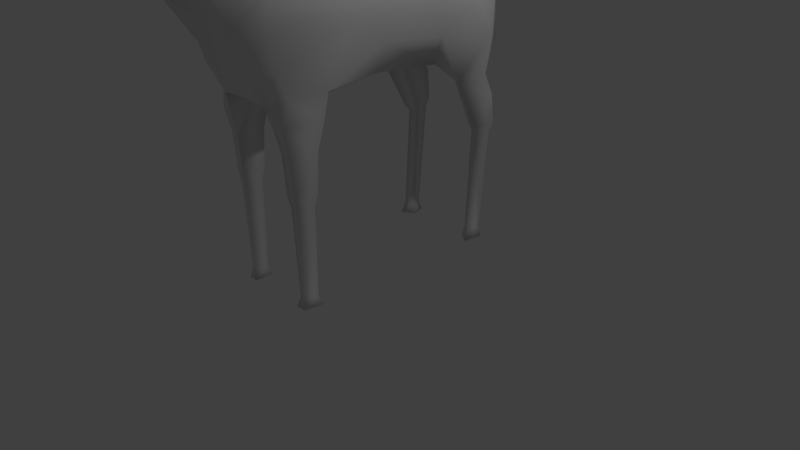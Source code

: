 # Source: deer_reduce.blend  (saved by Blender 2.78.0; exported with 4.5.12 LTS)
import bpy
from mathutils import Matrix  # noqa: F401  (used for matrix-valued properties, if any)

bpy.ops.wm.read_factory_settings(use_empty=True)
scene = bpy.context.scene
scene.name = 'Scene'

# ---- collections
col_collection_1 = bpy.data.collections.new('Collection 1'); scene.collection.children.link(col_collection_1)

# ---- materials (node trees are filled in below, after node groups)
mat_material_001 = bpy.data.materials.new('Material.001')
mat_material_001.alpha_threshold = 0.0
mat_material_001.use_transparent_shadow = False
mat_material_001.roughness = 0.5

# ---- material node trees

# ---- world
world_world = bpy.data.worlds.new('World'); scene.world = world_world
world_world.color = (0.05088, 0.05088, 0.05088)
world_world.use_sun_shadow = False
world_world.sun_shadow_jitter_overblur = 0.0
world_world.cycles.sampling_method = 'MANUAL'

# ---- cameras
cam_camera = bpy.data.cameras.new('Camera')
cam_camera.clip_end = 100.0
cam_camera.lens = 35.0
cam_camera.sensor_width = 32.0
cam_camera.sensor_height = 18.0
cam_camera.ortho_scale = 7.314
cam_camera.dof.focus_distance = 0.0
cam_camera.dof.aperture_fstop = 128.0

# ---- lights
light_hemi = bpy.data.lights.new('Hemi', 'SUN')
light_hemi.transmission_factor = 0.0
light_hemi.angle = 0.1993
light_hemi.energy = 0.33
light_hemi.shadow_buffer_clip_start = 0.5
light_hemi.shadow_soft_size = 0.1
light_hemi.shadow_cascade_max_distance = 1000.0
light_lamp = bpy.data.lights.new('Lamp', 'POINT')
light_lamp.transmission_factor = 0.0
light_lamp.cutoff_distance = 30.0
light_lamp.energy = 100.0
light_lamp.shadow_buffer_clip_start = 1.001
light_lamp.shadow_soft_size = 0.1
light_lamp.shadow_maximum_resolution = 0.006
light_lamp.use_absolute_resolution = True

# ---- meshes
me_cube_001 = bpy.data.meshes.new('Cube.001')
me_cube_001.from_pydata([(0.5815, -1.556, 2.536), (0.6178, -1.756, 3.67), (0.5681, 1.599, 2.643), (0.572, 1.659, 3.548), (0.6945, 1.419, 3.23), (0.6052, -0.2455, 2.906), (0.5343, -0.1995, 3.872), (0.6245, -1.781, 3.241), (0.6262, -0.2475, 3.253), (0.3093, 1.307, 4.03), (0.6868, -0.9746, 3.8), (0.5939, -1.69, 2.849), (0.348, -1.692, 2.451), (0.321, 1.723, 2.851), (0.592, -1.033, 2.538), (0.586, 0.9596, 3.847), (0.3196, -1.789, 4.351), (0.2265, -0.2154, 4.068), (0.4234, -0.2359, 2.527), (0.3419, -2.025, 3.247), (0.7105, -0.8026, 3.232), (0.7996, 1.0, 3.23), (0.3158, 1.87, 3.269), (0.8191, 1.248, 2.798), (0.36, -2.172, 3.729), (0.3407, -1.891, 2.817), (0.322, 1.169, 2.488), (0.312, 0.9321, 4.113), (0.3361, -1.386, 4.183), (0.3427, -1.019, 2.397), (0.3338, 1.814, 3.692), (0.7233, 0.5226, 3.234), (0.4593, 0.671, 2.457), (0.662, 0.577, 2.837), (0.2935, -1.382, 2.34), (0.5496, -1.605, 2.236), (0.6544, 0.8623, 2.24), (0.2723, -2.698, 5.773), (0.6004, -1.111, 2.236), (0.3782, -1.624, 2.236), (0.3779, -1.116, 2.236), (0.7058, 1.294, 2.276), (0.5317, 1.416, 2.287), (0.4426, 1.015, 2.253), (0.1788, 1.935, 3.692), (0.3075, -2.236, 4.792), (0.3361, -2.593, 4.353), (0.1803, -4.295, 5.576), (0.358, -2.902, 5.534), (0.07972, 2.041, 2.735), (0.7054, 1.438, 1.98), (0.5319, 1.562, 1.995), (0.6143, 1.217, 1.563), (0.6904, 1.499, 1.598), (0.5368, 1.591, 1.625), (0.4564, 1.305, 1.571), (0.5458, 1.544, 1.484), (0.6054, 1.292, 1.484), (0.6648, 1.453, 1.484), (0.485, 1.335, 1.484), (0.5274, 1.407, 0.1296), (0.6244, 1.384, 0.1316), (0.4814, 1.276, 0.1412), (0.5988, 1.214, 0.1467), (0.5081, 1.449, 0.006256), (0.6085, 1.146, 0.005325), (0.6443, 1.417, 0.006145), (0.4435, 1.266, 0.005626), (0.5374, -1.531, 1.915), (0.5776, -1.19, 1.915), (0.4021, -1.544, 1.915), (0.4018, -1.194, 1.915), (0.5363, -1.492, 1.4), (0.5273, -1.467, 1.28), (0.5755, -1.227, 1.4), (0.4042, -1.502, 1.4), (0.4039, -1.23, 1.4), (0.5585, -1.256, 1.28), (0.422, -1.475, 1.28), (0.4218, -1.258, 1.28), (0.5193, -1.42, 0.1465), (0.5436, -1.255, 0.1182), (0.4375, -1.426, 0.1476), (0.4373, -1.257, 0.1185), (0.5328, -1.457, 0.01168), (0.5689, -1.213, 0.01168), (0.4111, -1.466, 0.01168), (0.4108, -1.216, 0.01168), (0.3059, -2.57, 5.439), (0.2981, -2.853, 4.944), (0.2425, -3.061, 6.126), (0.4112, -2.984, 6.064), (0.335, -3.52, 5.603), (0.2469, -3.564, 5.285), (0.2363, -3.437, 6.064), (0.3415, -3.461, 5.937), (0.1101, -4.274, 5.228), (0.2303, -2.804, 6.065), (0.3701, -2.781, 5.9), (0.3831, -2.669, 6.288), (0.724, -2.386, 6.074), (0.527, -2.535, 6.419), (0.8033, -2.52, 6.141), (0.6925, -2.452, 6.4), (0.8755, -2.356, 6.361), (0.2477, -2.866, 6.133), (0.5314, -2.601, 6.483), (0.5604, -2.795, 6.526), (0.6249, -2.714, 6.386), (0.7765, -2.433, 6.799), (0.8117, -2.649, 6.786), (0.9803, -2.48, 6.74), (1.153, -2.463, 7.154), (1.022, -2.633, 7.017), (1.304, -2.609, 7.168), (1.18, -2.927, 7.404), (1.162, -2.992, 7.27), (1.316, -3.045, 7.413), (1.062, -3.262, 7.578), (0.9699, -3.357, 7.431), (1.145, -3.391, 7.491), (0.6199, -3.821, 7.876), (0.4458, -2.76, 6.414), (0.4789, -2.631, 7.039), (1.15, -2.572, 7.212), (1.276, -2.512, 8.257), (1.144, -3.101, 7.522), (1.314, -3.052, 7.765), (1.199, -2.984, 7.757), (1.164, -3.11, 7.754), (1.138, -3.031, 8.435), (0.6225, -2.715, 6.388), (0.6241, -2.716, 6.385), (-0.5815, -1.556, 2.536), (-0.6178, -1.756, 3.67), (-0.5681, 1.599, 2.643), (-0.572, 1.659, 3.548), (-0.6945, 1.419, 3.23), (-0.6052, -0.2455, 2.906), (-0.5343, -0.1995, 3.872), (-0.6245, -1.781, 3.241), (-0.6262, -0.2475, 3.253), (-0.3093, 1.307, 4.03), (-0.6868, -0.9746, 3.8), (-0.5939, -1.69, 2.849), (-0.348, -1.692, 2.451), (-0.321, 1.723, 2.851), (-0.592, -1.033, 2.538), (-0.586, 0.9596, 3.847), (-0.3196, -1.789, 4.351), (-0.2265, -0.2154, 4.068), (-0.4234, -0.2359, 2.527), (-0.3419, -2.025, 3.247), (-0.7105, -0.8026, 3.232), (-0.7996, 1.0, 3.23), (-0.3158, 1.87, 3.269), (-0.8191, 1.248, 2.798), (-0.36, -2.172, 3.729), (-0.3407, -1.891, 2.817), (-0.322, 1.169, 2.488), (-0.312, 0.9321, 4.113), (-0.3361, -1.386, 4.183), (-0.3427, -1.019, 2.397), (-0.3338, 1.814, 3.692), (-0.7233, 0.5226, 3.234), (-0.4593, 0.671, 2.457), (-0.662, 0.577, 2.837), (-0.2935, -1.382, 2.34), (-0.5496, -1.605, 2.236), (-0.6544, 0.8623, 2.24), (-0.2723, -2.698, 5.773), (-0.6004, -1.111, 2.236), (-0.3782, -1.624, 2.236), (-0.3779, -1.116, 2.236), (-0.7058, 1.294, 2.276), (-0.5317, 1.416, 2.287), (-0.4426, 1.015, 2.253), (0.0, 1.873, 3.956), (-0.1788, 1.935, 3.692), (-0.3075, -2.236, 4.792), (-0.3361, -2.593, 4.353), (0.0, -3.205, 5.159), (-0.1803, -4.295, 5.576), (-0.358, -2.902, 5.534), (-0.07972, 2.041, 2.735), (-0.7054, 1.438, 1.98), (-0.5319, 1.562, 1.995), (-0.6143, 1.217, 1.563), (-0.6904, 1.499, 1.598), (-0.5368, 1.591, 1.625), (-0.4564, 1.305, 1.571), (-0.5458, 1.544, 1.484), (-0.6054, 1.292, 1.484), (-0.6648, 1.453, 1.484), (-0.485, 1.335, 1.484), (-0.5274, 1.407, 0.1296), (-0.6244, 1.384, 0.1316), (-0.4814, 1.276, 0.1412), (-0.5988, 1.214, 0.1467), (-0.5081, 1.449, 0.006256), (-0.6085, 1.146, 0.005325), (-0.6443, 1.417, 0.006145), (-0.4435, 1.266, 0.005626), (-0.5374, -1.531, 1.915), (-0.5776, -1.19, 1.915), (-0.4021, -1.544, 1.915), (-0.4018, -1.194, 1.915), (-0.5363, -1.492, 1.4), (-0.5273, -1.467, 1.28), (-0.5755, -1.227, 1.4), (-0.4042, -1.502, 1.4), (-0.4039, -1.23, 1.4), (-0.5585, -1.256, 1.28), (-0.422, -1.475, 1.28), (-0.4218, -1.258, 1.28), (-0.5193, -1.42, 0.1465), (-0.5436, -1.255, 0.1182), (-0.4375, -1.426, 0.1476), (-0.4373, -1.257, 0.1185), (-0.5328, -1.457, 0.01168), (-0.5689, -1.213, 0.01168), (-0.4111, -1.466, 0.01168), (-0.4108, -1.216, 0.01168), (-0.3059, -2.57, 5.439), (-0.2981, -2.853, 4.944), (-0.2425, -3.061, 6.126), (-0.4112, -2.984, 6.064), (-0.335, -3.52, 5.603), (-0.2469, -3.564, 5.285), (-0.2363, -3.437, 6.064), (-0.3415, -3.461, 5.937), (-0.1101, -4.274, 5.228), (0.0, -4.36, 5.557), (0.0, 2.155, 2.631), (0.0, 1.809, 2.906), (0.0, 1.632, 4.098), (0.0, -1.696, 2.478), (0.0, -0.2146, 4.206), (0.0, -0.2314, 2.414), (0.0, -2.143, 3.121), (0.0, -1.344, 4.275), (0.0, 0.9848, 4.236), (0.0, -0.9301, 2.404), (0.0, 1.137, 2.447), (0.0, -1.968, 2.756), (0.0, 1.904, 3.694), (0.0, -2.501, 3.632), (0.0, -2.11, 4.962), (0.0, -2.819, 4.163), (0.0, 2.072, 3.7), (0.0, 2.001, 2.698), (0.0, -3.005, 4.726), (0.0, -2.525, 5.666), (0.0, -3.017, 6.201), (0.0, -3.428, 6.105), (0.0, -4.277, 5.22), (-0.2303, -2.804, 6.065), (0.0, -2.788, 6.114), (-0.3701, -2.781, 5.9), (-0.3831, -2.669, 6.288), (-0.724, -2.386, 6.074), (-0.527, -2.535, 6.419), (-0.8033, -2.52, 6.141), (-0.6925, -2.452, 6.4), (-0.8755, -2.356, 6.361), (-0.2477, -2.866, 6.133), (-0.5314, -2.601, 6.483), (-0.5604, -2.795, 6.526), (-0.6249, -2.714, 6.386), (-0.7765, -2.433, 6.799), (-0.8117, -2.649, 6.786), (-0.9803, -2.48, 6.74), (-1.153, -2.463, 7.154), (-1.022, -2.633, 7.017), (-1.304, -2.609, 7.168), (-1.18, -2.927, 7.404), (-1.162, -2.992, 7.27), (-1.316, -3.045, 7.413), (-1.062, -3.262, 7.578), (-0.9699, -3.357, 7.431), (-1.145, -3.391, 7.491), (-0.6199, -3.821, 7.876), (-0.4458, -2.76, 6.414), (-0.4789, -2.631, 7.039), (-1.15, -2.572, 7.212), (-1.276, -2.512, 8.257), (-1.144, -3.101, 7.522), (-1.314, -3.052, 7.765), (-1.199, -2.984, 7.757), (-1.164, -3.11, 7.754), (-1.138, -3.031, 8.435), (0.0, 1.919, 3.278), (-0.6225, -2.715, 6.388), (-0.6241, -2.716, 6.385)], [], [(240, 16, 28), (158, 244, 239), (103, 100, 101), (1, 19, 7), (17, 10, 6), (145, 144, 133), (222, 216, 218), (27, 17, 15), (153, 143, 139), (62, 65, 63), (5, 14, 18), (153, 139, 141), (109, 110, 113), (195, 194, 197), (11, 14, 20), (21, 33, 23), (26, 42, 43), (29, 238, 18), (158, 152, 140), (7, 25, 11), (22, 13, 234), (34, 236, 242), (19, 239, 25), (243, 18, 238), (172, 168, 205), (181, 255, 228), (26, 32, 18), (18, 14, 29), (17, 6, 15), (126, 128, 115), (189, 185, 186), (180, 246, 248), (188, 187, 185), (19, 246, 239), (103, 104, 100), (12, 34, 39), (201, 195, 199), (206, 204, 173), (102, 101, 98), (2, 41, 42), (32, 36, 33), (171, 173, 204), (30, 245, 44), (33, 5, 32), (103, 102, 104), (2, 4, 23), (88, 48, 89), (89, 48, 181), (206, 209, 204), (27, 237, 17), (98, 97, 91), (49, 250, 233), (36, 50, 41), (129, 130, 128), (55, 57, 52), (53, 56, 54), (179, 180, 224), (214, 209, 211), (208, 217, 213), (145, 158, 144), (124, 125, 112), (219, 217, 215), (9, 3, 30), (84, 86, 87), (63, 61, 57), (74, 79, 76), (195, 191, 194), (166, 164, 154), (6, 10, 20), (292, 225, 267), (93, 255, 181), (56, 61, 60), (140, 143, 153), (167, 173, 162), (250, 49, 245), (251, 180, 248), (253, 90, 105), (62, 57, 59), (186, 176, 190), (114, 125, 124), (20, 5, 8), (210, 203, 207), (210, 206, 205), (228, 182, 227), (37, 101, 100), (257, 37, 252), (47, 92, 95), (90, 94, 95), (97, 98, 99), (108, 110, 107), (0, 14, 11), (102, 100, 104), (90, 122, 105), (293, 266, 226), (100, 102, 98), (111, 113, 110), (268, 267, 270), (108, 109, 111), (55, 54, 56), (50, 36, 52), (273, 284, 275), (186, 175, 176), (119, 120, 121), (120, 118, 121), (118, 119, 121), (107, 106, 123), (106, 122, 123), (122, 107, 123), (5, 20, 14), (77, 81, 83), (72, 78, 73), (82, 73, 78), (117, 126, 120), (247, 16, 240), (120, 119, 116), (158, 140, 144), (26, 43, 32), (39, 70, 35), (48, 37, 98), (22, 245, 30), (234, 155, 291), (245, 49, 44), (91, 97, 105), (202, 199, 195), (48, 92, 93), (32, 43, 36), (23, 4, 21), (128, 130, 127), (1, 16, 24), (166, 138, 164), (9, 27, 15), (28, 16, 1), (268, 292, 267), (60, 61, 66), (26, 2, 42), (153, 144, 140), (3, 15, 4), (22, 3, 4), (242, 29, 34), (34, 12, 236), (126, 127, 129), (13, 2, 26), (17, 28, 10), (139, 150, 148), (63, 65, 66), (157, 152, 246), (0, 12, 35), (68, 72, 69), (210, 211, 206), (88, 37, 48), (9, 15, 3), (55, 59, 57), (53, 58, 56), (52, 57, 58), (210, 205, 203), (77, 83, 79), (203, 168, 204), (236, 12, 244), (105, 97, 257), (257, 253, 105), (181, 48, 93), (108, 107, 131), (96, 47, 232), (2, 23, 41), (90, 253, 254), (95, 91, 90), (221, 218, 217), (170, 259, 256), (106, 105, 122), (90, 107, 122), (111, 114, 113), (108, 111, 110), (108, 106, 109), (114, 111, 112), (109, 112, 111), (269, 273, 270), (113, 114, 117), (113, 116, 115), (153, 147, 144), (116, 119, 118), (109, 106, 107), (117, 114, 115), (115, 114, 124), (219, 216, 220), (172, 145, 168), (115, 128, 127), (21, 15, 31), (95, 94, 47), (22, 291, 245), (249, 44, 233), (137, 155, 135), (117, 115, 127), (258, 183, 226), (92, 48, 95), (177, 235, 30), (179, 149, 180), (62, 67, 65), (22, 30, 3), (157, 134, 152), (15, 6, 31), (8, 31, 6), (198, 196, 201), (178, 177, 249), (72, 75, 78), (207, 209, 212), (11, 20, 7), (243, 26, 18), (60, 64, 67), (126, 129, 128), (224, 223, 179), (46, 89, 251), (47, 96, 93), (262, 263, 264), (137, 136, 155), (99, 98, 101), (133, 171, 168), (51, 54, 55), (27, 241, 237), (88, 45, 247), (41, 23, 36), (33, 36, 23), (169, 185, 187), (77, 74, 72), (40, 70, 34), (114, 112, 125), (230, 226, 183), (242, 162, 238), (177, 30, 44), (75, 76, 79), (146, 234, 243), (58, 57, 61), (28, 17, 240), (11, 25, 12), (106, 132, 91), (52, 58, 53), (222, 221, 219), (31, 5, 33), (177, 163, 235), (81, 87, 83), (37, 100, 98), (62, 63, 57), (262, 261, 263), (80, 81, 77), (170, 261, 259), (257, 97, 37), (40, 29, 14), (206, 211, 209), (38, 14, 0), (277, 273, 276), (91, 105, 106), (96, 255, 93), (214, 211, 210), (22, 2, 13), (113, 115, 124), (32, 5, 18), (118, 120, 126), (247, 45, 16), (131, 107, 90), (39, 34, 70), (181, 251, 89), (167, 205, 173), (69, 38, 35), (277, 276, 280), (219, 221, 217), (31, 8, 5), (236, 244, 145), (201, 196, 195), (129, 127, 130), (90, 254, 94), (58, 61, 56), (126, 117, 127), (14, 38, 40), (223, 252, 247), (212, 215, 208), (116, 118, 126), (99, 101, 37), (28, 1, 10), (15, 21, 4), (270, 267, 269), (189, 188, 185), (17, 237, 240), (116, 113, 117), (131, 132, 108), (233, 44, 49), (240, 161, 149), (52, 53, 50), (74, 71, 69), (134, 140, 152), (180, 157, 246), (183, 227, 230), (158, 145, 244), (160, 148, 150), (50, 54, 51), (197, 198, 200), (138, 151, 147), (252, 37, 88), (22, 4, 2), (19, 24, 246), (228, 231, 182), (154, 156, 166), (159, 176, 175), (162, 151, 238), (202, 195, 197), (22, 234, 291), (167, 242, 236), (152, 158, 239), (243, 238, 151), (59, 60, 62), (242, 238, 29), (159, 151, 165), (151, 162, 147), (60, 67, 62), (286, 275, 288), (83, 86, 82), (82, 80, 73), (292, 226, 225), (152, 239, 246), (217, 214, 213), (145, 172, 167), (40, 34, 29), (42, 50, 51), (262, 258, 261), (135, 175, 174), (165, 166, 169), (63, 66, 61), (163, 178, 245), (166, 165, 138), (51, 43, 42), (135, 156, 137), (223, 224, 183), (224, 181, 183), (276, 275, 286), (160, 150, 237), (258, 226, 256), (184, 233, 250), (169, 174, 185), (289, 288, 290), (190, 187, 192), (188, 189, 191), (55, 56, 59), (222, 219, 220), (213, 207, 208), (131, 90, 91), (284, 272, 285), (82, 84, 80), (276, 286, 278), (79, 82, 78), (198, 192, 196), (214, 210, 213), (74, 69, 72), (241, 9, 235), (142, 235, 163), (103, 101, 102), (247, 179, 223), (191, 195, 196), (60, 66, 64), (260, 263, 261), (250, 245, 184), (11, 12, 0), (253, 265, 225), (197, 194, 192), (140, 134, 143), (274, 284, 285), (153, 141, 138), (185, 175, 186), (203, 205, 168), (47, 254, 232), (170, 260, 261), (257, 252, 170), (182, 230, 227), (225, 230, 229), (256, 259, 258), (69, 40, 38), (133, 144, 147), (262, 264, 260), (225, 265, 282), (222, 220, 216), (260, 258, 262), (271, 270, 273), (198, 201, 200), (268, 271, 269), (201, 202, 200), (113, 124, 112), (171, 147, 173), (279, 281, 280), (280, 281, 278), (278, 281, 279), (267, 283, 266), (266, 283, 282), (282, 283, 267), (138, 147, 153), (178, 163, 177), (84, 87, 85), (209, 207, 204), (277, 280, 286), (247, 240, 149), (280, 276, 279), (68, 75, 72), (159, 165, 176), (68, 35, 70), (183, 258, 170), (155, 163, 245), (31, 33, 21), (245, 178, 184), (226, 265, 256), (246, 46, 248), (183, 228, 227), (165, 169, 176), (156, 154, 137), (288, 287, 290), (134, 157, 149), (74, 77, 79), (142, 148, 160), (161, 134, 149), (293, 268, 266), (260, 264, 263), (159, 175, 135), (6, 20, 8), (136, 137, 148), (19, 1, 24), (242, 167, 162), (167, 236, 145), (286, 289, 287), (146, 159, 135), (150, 143, 161), (188, 193, 187), (42, 41, 50), (163, 136, 142), (133, 168, 145), (73, 80, 77), (142, 241, 235), (223, 183, 170), (142, 136, 148), (190, 192, 194), (188, 191, 193), (187, 193, 192), (173, 205, 206), (67, 66, 65), (79, 83, 82), (208, 215, 217), (265, 257, 256), (257, 265, 253), (181, 228, 183), (177, 44, 249), (231, 232, 182), (135, 174, 156), (225, 254, 253), (230, 225, 226), (91, 95, 48), (39, 35, 12), (266, 282, 265), (225, 282, 267), (271, 273, 274), (268, 270, 271), (268, 269, 266), (274, 272, 271), (269, 271, 272), (187, 176, 169), (273, 277, 274), (273, 275, 276), (234, 146, 155), (276, 278, 279), (269, 267, 266), (277, 275, 274), (275, 284, 274), (99, 37, 97), (13, 243, 234), (275, 287, 288), (154, 164, 148), (230, 182, 229), (155, 245, 291), (249, 233, 178), (47, 93, 92), (277, 287, 275), (50, 53, 54), (98, 91, 48), (10, 1, 7), (157, 180, 149), (197, 200, 202), (155, 136, 163), (139, 143, 150), (148, 164, 139), (141, 139, 164), (69, 71, 40), (10, 7, 20), (273, 272, 284), (68, 70, 75), (9, 30, 235), (243, 151, 159), (83, 87, 86), (286, 288, 289), (214, 212, 209), (81, 85, 87), (243, 159, 146), (81, 84, 85), (219, 215, 216), (259, 261, 258), (204, 207, 203), (186, 190, 189), (160, 237, 241), (247, 252, 88), (81, 80, 84), (75, 79, 78), (174, 169, 156), (166, 156, 169), (116, 126, 115), (241, 27, 9), (217, 218, 214), (274, 285, 272), (254, 229, 182), (255, 96, 232), (74, 76, 71), (59, 56, 60), (142, 160, 241), (45, 88, 89), (13, 26, 243), (193, 196, 192), (191, 189, 190), (161, 240, 150), (185, 174, 175), (70, 40, 71), (226, 292, 293), (213, 210, 207), (246, 24, 46), (67, 64, 66), (218, 212, 214), (43, 55, 52), (170, 258, 260), (197, 192, 198), (106, 108, 132), (77, 72, 73), (221, 222, 218), (257, 170, 256), (173, 147, 162), (244, 25, 239), (171, 133, 147), (251, 248, 46), (226, 266, 265), (231, 228, 255), (0, 35, 38), (155, 146, 135), (201, 199, 202), (165, 151, 138), (278, 286, 280), (247, 149, 179), (82, 86, 84), (172, 205, 167), (116, 117, 120), (251, 181, 224), (35, 68, 69), (16, 45, 46), (224, 180, 251), (164, 138, 141), (51, 55, 43), (43, 52, 36), (254, 182, 232), (289, 290, 287), (225, 229, 254), (193, 191, 196), (286, 287, 277), (47, 94, 254), (191, 190, 194), (171, 204, 168), (71, 76, 75), (187, 190, 176), (161, 143, 134), (148, 137, 154), (269, 272, 273), (255, 232, 231), (150, 240, 237), (244, 12, 25), (292, 268, 293), (233, 184, 178), (109, 107, 110), (208, 207, 212), (89, 46, 45), (218, 216, 212), (91, 132, 131), (113, 112, 109), (212, 216, 215), (75, 70, 71), (24, 16, 46), (223, 170, 252), (7, 19, 25)])
me_cube_001.polygons.foreach_set('use_smooth', [True] * 584)
_uv = me_cube_001.uv_layers.new(name='UVMap')
_uv.uv.foreach_set('vector', [0.385, 0.6008, 0.3043, 0.6042, 0.3579, 0.5505, 0.1766, 0.3943, 0.1215, 0.4136, 0.1383, 0.4648, 0.2514, 0.946, 0.2557, 0.9607, 0.2457, 0.947, 0.2775, 0.4824, 0.1954, 0.4565, 0.2483, 0.4275, 0.5236, 0.4956, 0.3891, 0.4518, 0.509, 0.4363, 0.1521, 0.3221, 0.2283, 0.3711, 0.2156, 0.3145, 0.3552, 0.9102, 0.3628, 0.9125, 0.3576, 0.9137, 0.6788, 0.4525, 0.5236, 0.4956, 0.6724, 0.3967, 0.388, 0.3591, 0.3928, 0.4512, 0.5124, 0.4339, 0.2833, 0.9127, 0.289, 0.9049, 0.2898, 0.9117, 0.4619, 0.2775, 0.3001, 0.2613, 0.4441, 0.209, 0.388, 0.3591, 0.5124, 0.4339, 0.4784, 0.3356, 0.03637, 0.931, 0.03881, 0.9301, 0.03978, 0.947, 0.32, 0.9106, 0.3118, 0.9688, 0.3139, 0.912, 0.2257, 0.3689, 0.3001, 0.2613, 0.3857, 0.3595, 0.678, 0.3068, 0.5602, 0.2407, 0.6877, 0.2422, 0.8255, 0.1724, 0.7611, 0.1506, 0.8297, 0.1408, 0.3077, 0.2071, 0.4132, 0.1224, 0.4441, 0.209, 0.1766, 0.3943, 0.1993, 0.459, 0.2517, 0.4292, 0.2483, 0.4275, 0.1737, 0.3914, 0.2257, 0.3689, 0.8092, 0.3444, 0.8107, 0.2797, 0.8608, 0.2978, 0.09347, 0.2839, 0.09578, 0.3639, 0.003634, 0.3001, 0.1954, 0.4565, 0.1342, 0.4613, 0.1737, 0.3914, 0.5709, 0.01576, 0.4441, 0.209, 0.4132, 0.1224, 0.1477, 0.2761, 0.1827, 0.2666, 0.1432, 0.2152, 0.7433, 0.5501, 0.5995, 0.6445, 0.7053, 0.6196, 0.6109, 0.06471, 0.5599, 0.1406, 0.4441, 0.209, 0.4441, 0.209, 0.3001, 0.2613, 0.3077, 0.2071, 0.5236, 0.4956, 0.509, 0.4363, 0.6724, 0.3967, 0.03869, 0.9679, 0.03113, 0.9723, 0.0376, 0.9657, 0.7496, 0.05227, 0.7252, 0.09399, 0.753, 0.09251, 0.1985, 0.6443, 0.1476, 0.5481, 0.1411, 0.6299, 0.729, 0.05034, 0.6972, 0.04521, 0.7252, 0.09399, 0.1954, 0.4565, 0.1422, 0.5448, 0.1342, 0.4613, 0.2514, 0.946, 0.2609, 0.9435, 0.2557, 0.9607, 0.1503, 0.3188, 0.09347, 0.2839, 0.1467, 0.2727, 0.3244, 0.9047, 0.32, 0.9106, 0.3188, 0.9052, 0.2496, 0.1675, 0.2239, 0.1867, 0.2831, 0.1994, 0.2507, 0.9363, 0.2457, 0.947, 0.2262, 0.9344, 0.7669, 0.2291, 0.7131, 0.1466, 0.7611, 0.1506, 0.5599, 0.1406, 0.6374, 0.1352, 0.5602, 0.2407, 0.2585, 0.2279, 0.2831, 0.1994, 0.2239, 0.1867, 0.3659, 0.6884, 0.4425, 0.6839, 0.4013, 0.7054, 0.5602, 0.2407, 0.4619, 0.2775, 0.5599, 0.1406, 0.2514, 0.946, 0.2507, 0.9363, 0.2609, 0.9435, 0.7669, 0.2291, 0.7368, 0.3171, 0.6877, 0.2422, 0.2282, 0.7878, 0.189, 0.809, 0.179, 0.7299, 0.179, 0.7299, 0.189, 0.809, 0.1247, 0.767, 0.2496, 0.1675, 0.1871, 0.118, 0.2239, 0.1867, 0.6788, 0.4525, 0.5362, 0.5361, 0.5236, 0.4956, 0.8616, 0.6819, 0.8668, 0.7232, 0.8302, 0.7136, 0.5517, 0.7382, 0.5641, 0.7297, 0.5683, 0.7563, 0.6374, 0.1352, 0.7273, 0.09958, 0.7131, 0.1466, 0.03204, 0.9733, 0.02349, 0.9801, 0.03113, 0.9723, 0.6862, 0.0305, 0.708, 0.04034, 0.7001, 0.05034, 0.7318, 0.05597, 0.7508, 0.03979, 0.7524, 0.05823, 0.2633, 0.6914, 0.1985, 0.6443, 0.1872, 0.7324, 0.1968, 0.08824, 0.1871, 0.118, 0.2106, 0.1017, 0.372, 0.963, 0.3749, 0.9132, 0.3768, 0.9629, 0.1521, 0.3221, 0.1766, 0.3943, 0.2283, 0.3711, 0.03403, 0.9486, 0.009759, 0.9327, 0.03483, 0.9453, 0.3707, 0.9074, 0.3749, 0.9132, 0.3706, 0.913, 0.7263, 0.4373, 0.7603, 0.3642, 0.7904, 0.3937, 0.4169, 0.9019, 0.4218, 0.9035, 0.4183, 0.9119, 0.2898, 0.9117, 0.2979, 0.9115, 0.284, 0.9694, 0.1886, 0.1151, 0.1987, 0.0855, 0.2123, 0.09913, 0.32, 0.9106, 0.3202, 0.9696, 0.3118, 0.9688, 0.5605, 0.2377, 0.5852, 0.3074, 0.6792, 0.3018, 0.509, 0.4363, 0.3891, 0.4518, 0.3857, 0.3595, 0.07738, 0.9121, 0.07024, 0.892, 0.08499, 0.913, 0.7048, 0.6214, 0.5995, 0.6485, 0.7413, 0.5512, 0.2972, 0.9714, 0.2979, 0.9115, 0.3031, 0.9127, 0.2517, 0.4292, 0.3928, 0.4512, 0.388, 0.3591, 0.09473, 0.2881, 0.06236, 0.2491, 0.03899, 0.2621, 0.5641, 0.7297, 0.5517, 0.7382, 0.4425, 0.6839, 0.1411, 0.7082, 0.1985, 0.6443, 0.1411, 0.6299, 0.8368, 0.7796, 0.825, 0.7328, 0.8399, 0.7297, 0.2833, 0.9127, 0.284, 0.9694, 0.2778, 0.9688, 0.753, 0.09251, 0.8281, 0.1335, 0.7869, 0.03856, 0.02002, 0.9413, 0.009759, 0.9327, 0.03403, 0.9486, 0.3857, 0.3595, 0.4619, 0.2775, 0.4766, 0.3374, 0.1324, 0.1353, 0.1704, 0.2103, 0.1532, 0.1311, 0.1324, 0.1353, 0.08513, 0.2062, 0.1432, 0.2152, 0.7053, 0.6196, 0.6319, 0.6945, 0.7307, 0.6643, 0.2224, 0.9636, 0.2457, 0.947, 0.2557, 0.9607, 0.882, 0.765, 0.9164, 0.6893, 0.9697, 0.7193, 0.6329, 0.6979, 0.7311, 0.6656, 0.7549, 0.7118, 0.825, 0.7328, 0.7606, 0.7371, 0.7549, 0.7118, 0.2263, 0.9468, 0.2262, 0.9344, 0.2382, 0.9468, 0.04598, 0.9122, 0.03881, 0.9301, 0.03814, 0.913, 0.214, 0.3122, 0.3001, 0.2613, 0.2257, 0.3689, 0.2507, 0.9363, 0.2531, 0.9286, 0.2609, 0.9435, 0.05289, 0.892, 0.03824, 0.906, 0.04959, 0.892, 0.0771, 0.9121, 0.07247, 0.9173, 0.06748, 0.897, 0.2531, 0.9286, 0.2507, 0.9363, 0.2262, 0.9344, 0.04327, 0.9326, 0.03978, 0.947, 0.03881, 0.9301, 0.07715, 0.9122, 0.08499, 0.913, 0.08432, 0.9301, 0.04598, 0.9122, 0.04865, 0.9308, 0.04327, 0.9326, 0.7899, 0.0451, 0.7524, 0.05823, 0.7508, 0.03979, 0.7273, 0.09958, 0.6374, 0.1352, 0.7001, 0.05034, 0.08335, 0.947, 0.0891, 0.9486, 0.08553, 0.9657, 0.753, 0.09251, 0.7598, 0.1444, 0.8281, 0.1335, 0.04525, 0.9745, 0.04778, 0.973, 0.0501, 0.9852, 0.04068, 0.977, 0.0424, 0.9761, 0.0501, 0.9852, 0.04358, 0.9756, 0.04525, 0.9745, 0.0501, 0.9852, 0.03814, 0.913, 0.03463, 0.9183, 0.0251, 0.9204, 0.03133, 0.9095, 0.03824, 0.906, 0.0251, 0.9204, 0.03824, 0.906, 0.03814, 0.913, 0.0251, 0.9204, 0.4619, 0.2775, 0.3857, 0.3595, 0.3001, 0.2613, 0.4102, 0.9648, 0.4108, 0.9142, 0.416, 0.9154, 0.1544, 0.1277, 0.1331, 0.1138, 0.1508, 0.1108, 0.3986, 0.915, 0.4017, 0.9648, 0.3969, 0.9647, 0.03708, 0.9733, 0.03869, 0.9679, 0.04068, 0.977, 0.2929, 0.7193, 0.3043, 0.6042, 0.385, 0.6008, 0.04778, 0.973, 0.04525, 0.9745, 0.0408, 0.9652, 0.1766, 0.3943, 0.2517, 0.4292, 0.2283, 0.3711, 0.6109, 0.06471, 0.6219, 0.09651, 0.5599, 0.1406, 0.1467, 0.2727, 0.1431, 0.2117, 0.1818, 0.2637, 0.8306, 0.6161, 0.8818, 0.6496, 0.8616, 0.6819, 0.8092, 0.3444, 0.8405, 0.4074, 0.7904, 0.3937, 0.8617, 0.29, 0.8109, 0.3373, 0.856, 0.3475, 0.4425, 0.6839, 0.5517, 0.7382, 0.4013, 0.7054, 0.8302, 0.7136, 0.8668, 0.7232, 0.8399, 0.7297, 0.3118, 0.9073, 0.3188, 0.9052, 0.32, 0.9106, 0.8306, 0.6161, 0.7311, 0.6656, 0.7048, 0.6214, 0.5599, 0.1406, 0.6219, 0.09651, 0.6374, 0.1352, 0.6877, 0.2422, 0.7368, 0.3171, 0.678, 0.3068, 0.03113, 0.9723, 0.02349, 0.9801, 0.02995, 0.9716, 0.2775, 0.4824, 0.3043, 0.6042, 0.2094, 0.5329, 0.5605, 0.2377, 0.4628, 0.276, 0.5852, 0.3074, 0.7263, 0.4373, 0.6788, 0.4525, 0.6724, 0.3967, 0.3579, 0.5505, 0.3043, 0.6042, 0.2775, 0.4824, 0.07715, 0.9122, 0.07738, 0.9121, 0.08499, 0.913, 0.3031, 0.9127, 0.2979, 0.9115, 0.2992, 0.9064, 0.8255, 0.1724, 0.7669, 0.2291, 0.7611, 0.1506, 0.388, 0.3591, 0.2283, 0.3711, 0.2517, 0.4292, 0.7603, 0.3642, 0.6724, 0.3967, 0.7368, 0.3171, 0.8092, 0.3444, 0.7603, 0.3642, 0.7368, 0.3171, 0.003634, 0.3001, 0.03811, 0.257, 0.09347, 0.2839, 0.09347, 0.2839, 0.1503, 0.3188, 0.09578, 0.3639, 0.03869, 0.9679, 0.0326, 0.9746, 0.03204, 0.9733, 0.8107, 0.2797, 0.7669, 0.2291, 0.8255, 0.1724, 0.5236, 0.4956, 0.3579, 0.5505, 0.3891, 0.4518, 0.5124, 0.4339, 0.5279, 0.4929, 0.675, 0.3918, 0.2898, 0.9117, 0.289, 0.9049, 0.2992, 0.9064, 0.2145, 0.5351, 0.1993, 0.459, 0.1476, 0.5481, 0.214, 0.3122, 0.1503, 0.3188, 0.1818, 0.2637, 0.1704, 0.2071, 0.1544, 0.1277, 0.2243, 0.1844, 0.1324, 0.1353, 0.09398, 0.1314, 0.08513, 0.2062, 0.2282, 0.7878, 0.2219, 0.8351, 0.189, 0.809, 0.7263, 0.4373, 0.6724, 0.3967, 0.7603, 0.3642, 0.6862, 0.0305, 0.6973, 0.02585, 0.708, 0.04034, 0.7318, 0.05597, 0.729, 0.04175, 0.7508, 0.03979, 0.7001, 0.05034, 0.708, 0.04034, 0.729, 0.04175, 0.1324, 0.1353, 0.1432, 0.2152, 0.1704, 0.2103, 0.4102, 0.9648, 0.416, 0.9154, 0.4169, 0.9647, 0.1704, 0.2103, 0.1827, 0.2666, 0.2239, 0.1867, 0.09578, 0.3639, 0.1503, 0.3188, 0.1182, 0.4098, 0.8399, 0.7297, 0.8668, 0.7232, 0.882, 0.765, 0.882, 0.765, 0.8368, 0.7796, 0.8399, 0.7297, 0.7413, 0.5512, 0.8306, 0.6161, 0.7048, 0.6214, 0.04598, 0.9122, 0.03814, 0.913, 0.04575, 0.9121, 0.6162, 0.6582, 0.6329, 0.6979, 0.6008, 0.7119, 0.7669, 0.2291, 0.6877, 0.2422, 0.7131, 0.1466, 0.825, 0.7328, 0.8368, 0.7796, 0.7575, 0.7796, 0.7549, 0.7118, 0.8302, 0.7136, 0.825, 0.7328, 0.3755, 0.9072, 0.3823, 0.9134, 0.3749, 0.9132, 0.2099, 0.9634, 0.194, 0.9467, 0.206, 0.9467, 0.03133, 0.9095, 0.04959, 0.892, 0.03824, 0.906, 0.05289, 0.892, 0.03814, 0.913, 0.03824, 0.906, 0.04327, 0.9326, 0.0462, 0.9505, 0.03978, 0.947, 0.04598, 0.9122, 0.04327, 0.9326, 0.03881, 0.9301, 0.04598, 0.9122, 0.05066, 0.9173, 0.04865, 0.9308, 0.0462, 0.9505, 0.04327, 0.9326, 0.04917, 0.947, 0.04865, 0.9308, 0.04917, 0.947, 0.04327, 0.9326, 0.08676, 0.931, 0.08335, 0.947, 0.08432, 0.9301, 0.03978, 0.947, 0.0462, 0.9505, 0.04602, 0.9665, 0.03978, 0.947, 0.0408, 0.9652, 0.0376, 0.9657, 0.388, 0.3591, 0.3009, 0.2623, 0.2283, 0.3711, 0.0408, 0.9652, 0.04525, 0.9745, 0.04358, 0.9756, 0.03637, 0.931, 0.03463, 0.9183, 0.03814, 0.913, 0.03174, 0.9673, 0.03028, 0.9499, 0.0376, 0.9657, 0.0376, 0.9657, 0.03028, 0.9499, 0.03403, 0.9486, 0.3707, 0.9074, 0.3628, 0.9125, 0.3614, 0.9077, 0.1477, 0.2761, 0.1521, 0.3221, 0.1827, 0.2666, 0.0376, 0.9657, 0.03113, 0.9723, 0.02995, 0.9716, 0.678, 0.3068, 0.6724, 0.3967, 0.5839, 0.3109, 0.7549, 0.7118, 0.7606, 0.7371, 0.6329, 0.6979, 0.8092, 0.3444, 0.8542, 0.3553, 0.8405, 0.4074, 0.4145, 0.7563, 0.4013, 0.7054, 0.5683, 0.7563, 0.7381, 0.3112, 0.8109, 0.3373, 0.7668, 0.2228, 0.03174, 0.9673, 0.0376, 0.9657, 0.02995, 0.9716, 0.8608, 0.6833, 0.8312, 0.6169, 0.8288, 0.7143, 0.7311, 0.6656, 0.8306, 0.6161, 0.7549, 0.7118, 0.8119, 0.4515, 0.7805, 0.4701, 0.7904, 0.3937, 0.2633, 0.6914, 0.3105, 0.6049, 0.1985, 0.6443, 0.2833, 0.9127, 0.2804, 0.9078, 0.289, 0.9049, 0.8092, 0.3444, 0.7904, 0.3937, 0.7603, 0.3642, 0.2145, 0.5351, 0.2818, 0.4837, 0.1993, 0.459, 0.6724, 0.3967, 0.509, 0.4363, 0.5839, 0.3109, 0.4766, 0.3374, 0.5839, 0.3109, 0.509, 0.4363, 0.3333, 0.9108, 0.3252, 0.9099, 0.3244, 0.9047, 0.4013, 0.8071, 0.3731, 0.7563, 0.4145, 0.7563, 0.1544, 0.1277, 0.1336, 0.1315, 0.1331, 0.1138, 0.1532, 0.1311, 0.1871, 0.118, 0.1779, 0.1029, 0.2257, 0.3689, 0.3857, 0.3595, 0.2483, 0.4275, 0.5709, 0.01576, 0.6109, 0.06471, 0.4441, 0.209, 0.3031, 0.9127, 0.3047, 0.9075, 0.3115, 0.9102, 0.03869, 0.9679, 0.03204, 0.9733, 0.03113, 0.9723, 0.1872, 0.7324, 0.2373, 0.7896, 0.2633, 0.6914, 0.1917, 0.6418, 0.179, 0.7299, 0.1332, 0.7049, 0.6329, 0.6979, 0.6162, 0.6582, 0.7048, 0.6214, 0.1816, 0.9362, 0.1809, 0.9459, 0.1714, 0.9433, 0.7381, 0.3112, 0.7623, 0.3579, 0.8109, 0.3373, 0.2382, 0.9468, 0.2262, 0.9344, 0.2457, 0.947, 0.2156, 0.3145, 0.2585, 0.2279, 0.1827, 0.2666, 0.7551, 0.09854, 0.7524, 0.05823, 0.7899, 0.0451, 0.6788, 0.4525, 0.6982, 0.5008, 0.5362, 0.5361, 0.2282, 0.7878, 0.2558, 0.69, 0.2929, 0.7193, 0.7131, 0.1466, 0.6877, 0.2422, 0.6374, 0.1352, 0.5602, 0.2407, 0.6374, 0.1352, 0.6877, 0.2422, 0.6359, 0.131, 0.7252, 0.09399, 0.6972, 0.04521, 0.1796, 0.0999, 0.1886, 0.1151, 0.1544, 0.1277, 0.0617, 0.2443, 0.1431, 0.2117, 0.09347, 0.2839, 0.03576, 0.942, 0.03483, 0.9453, 0.009759, 0.9327, 0.7535, 0.711, 0.8288, 0.7143, 0.8312, 0.6169, 0.3073, 0.1454, 0.3076, 0.208, 0.4117, 0.1217, 0.3731, 0.7563, 0.3659, 0.6884, 0.4013, 0.7054, 0.1336, 0.1315, 0.09519, 0.127, 0.1017, 0.1093, 0.8114, 0.2727, 0.8617, 0.29, 0.8765, 0.1651, 0.2907, 0.9706, 0.284, 0.9694, 0.2979, 0.9115, 0.3579, 0.5505, 0.5236, 0.4956, 0.385, 0.6008, 0.2257, 0.3689, 0.1737, 0.3914, 0.1503, 0.3188, 0.05066, 0.9173, 0.04603, 0.9121, 0.05565, 0.897, 0.7001, 0.05034, 0.729, 0.04175, 0.7318, 0.05597, 0.3552, 0.9102, 0.3517, 0.9018, 0.3566, 0.9002, 0.5839, 0.3109, 0.4619, 0.2775, 0.5602, 0.2407, 0.8153, 0.4444, 0.7929, 0.3869, 0.7842, 0.4634, 0.4108, 0.9142, 0.4183, 0.9119, 0.416, 0.9154, 0.2224, 0.9254, 0.2531, 0.9286, 0.2262, 0.9344, 0.2833, 0.9127, 0.2898, 0.9117, 0.284, 0.9694, 0.1816, 0.9362, 0.1865, 0.9468, 0.1809, 0.9459, 0.4029, 0.9148, 0.4108, 0.9142, 0.4102, 0.9648, 0.2099, 0.9634, 0.1865, 0.9468, 0.194, 0.9467, 0.882, 0.765, 0.8668, 0.7232, 0.9164, 0.6893, 0.2834, 0.1981, 0.3077, 0.2071, 0.3001, 0.2613, 0.2496, 0.1675, 0.2106, 0.1017, 0.1871, 0.118, 0.2583, 0.2262, 0.3001, 0.2613, 0.214, 0.3122, 0.07711, 0.9665, 0.08335, 0.947, 0.08233, 0.9652, 0.05565, 0.897, 0.06145, 0.9004, 0.05066, 0.9173, 0.6162, 0.6582, 0.5995, 0.6485, 0.7048, 0.6214, 0.1002, 0.1136, 0.09398, 0.1314, 0.1324, 0.1353, 0.8092, 0.3444, 0.7669, 0.2291, 0.8107, 0.2797, 0.03978, 0.947, 0.0376, 0.9657, 0.03403, 0.9486, 0.5599, 0.1406, 0.4619, 0.2775, 0.4441, 0.209, 0.0424, 0.9761, 0.04068, 0.977, 0.03869, 0.9679, 0.2929, 0.7193, 0.2558, 0.69, 0.3043, 0.6042, 0.04575, 0.9121, 0.03814, 0.913, 0.05289, 0.892, 0.1467, 0.2727, 0.09347, 0.2839, 0.1431, 0.2117, 0.1247, 0.767, 0.1332, 0.7049, 0.179, 0.7299, 0.09473, 0.2881, 0.1432, 0.2152, 0.06236, 0.2491, 0.2243, 0.1844, 0.2583, 0.2262, 0.1818, 0.2637, 0.07711, 0.9665, 0.08233, 0.9652, 0.07536, 0.973, 0.3707, 0.9074, 0.3755, 0.9072, 0.3749, 0.9132, 0.5839, 0.3109, 0.4766, 0.3374, 0.4619, 0.2775, 0.0983, 0.368, 0.1215, 0.4136, 0.1521, 0.3221, 0.3244, 0.9047, 0.3252, 0.9099, 0.32, 0.9106, 0.03204, 0.9733, 0.0326, 0.9746, 0.02349, 0.9801, 0.825, 0.7328, 0.7575, 0.7796, 0.7606, 0.7371, 0.2907, 0.9706, 0.2979, 0.9115, 0.2972, 0.9714, 0.03869, 0.9679, 0.03708, 0.9733, 0.0326, 0.9746, 0.3001, 0.2613, 0.2583, 0.2262, 0.2834, 0.1981, 0.2373, 0.7896, 0.2729, 0.8242, 0.3008, 0.7201, 0.3636, 0.963, 0.3706, 0.913, 0.372, 0.963, 0.0408, 0.9652, 0.04358, 0.9756, 0.03869, 0.9679, 0.2382, 0.9468, 0.2457, 0.947, 0.2224, 0.9636, 0.3579, 0.5505, 0.2775, 0.4824, 0.3891, 0.4518, 0.6724, 0.3967, 0.678, 0.3068, 0.7368, 0.3171, 0.08432, 0.9301, 0.08499, 0.913, 0.08676, 0.931, 0.7496, 0.05227, 0.729, 0.05034, 0.7252, 0.09399, 0.5236, 0.4956, 0.5362, 0.5361, 0.385, 0.6008, 0.0408, 0.9652, 0.03978, 0.947, 0.04602, 0.9665, 0.04575, 0.9121, 0.04603, 0.9121, 0.04598, 0.9122, 0.5683, 0.7563, 0.4013, 0.7054, 0.5517, 0.7382, 0.391, 0.6003, 0.3632, 0.5504, 0.3105, 0.6049, 0.7001, 0.05034, 0.7318, 0.05597, 0.7273, 0.09958, 0.1886, 0.1151, 0.2503, 0.1656, 0.2243, 0.1844, 0.2818, 0.4837, 0.2517, 0.4292, 0.1993, 0.459, 0.1985, 0.6443, 0.2145, 0.5351, 0.1476, 0.5481, 0.8312, 0.6169, 0.7307, 0.6643, 0.7535, 0.711, 0.1766, 0.3943, 0.1521, 0.3221, 0.1215, 0.4136, 0.6823, 0.4475, 0.675, 0.3918, 0.5279, 0.4929, 0.7273, 0.09958, 0.7524, 0.05823, 0.7551, 0.09854, 0.3396, 0.9125, 0.3333, 0.9108, 0.3347, 0.9042, 0.4628, 0.276, 0.444, 0.2078, 0.3009, 0.2623, 0.2633, 0.8231, 0.2219, 0.8351, 0.2282, 0.7878, 0.8092, 0.3444, 0.7368, 0.3171, 0.7669, 0.2291, 0.1954, 0.4565, 0.2094, 0.5329, 0.1422, 0.5448, 0.7053, 0.6196, 0.616, 0.6545, 0.6319, 0.6945, 0.6792, 0.3018, 0.6879, 0.2371, 0.5605, 0.2377, 0.8245, 0.1652, 0.8281, 0.1335, 0.7598, 0.1444, 0.3076, 0.208, 0.444, 0.2078, 0.4117, 0.1217, 0.3118, 0.9073, 0.32, 0.9106, 0.3139, 0.912, 0.8092, 0.3444, 0.8608, 0.2978, 0.8542, 0.3553, 0.09473, 0.2881, 0.005218, 0.3058, 0.0983, 0.368, 0.1993, 0.459, 0.1766, 0.3943, 0.1383, 0.4648, 0.5676, 0.0127, 0.4117, 0.1217, 0.444, 0.2078, 0.3057, 0.9714, 0.3031, 0.9127, 0.309, 0.9147, 0.3084, 0.1444, 0.4132, 0.1224, 0.3077, 0.2071, 0.6083, 0.06097, 0.444, 0.2078, 0.5586, 0.1376, 0.444, 0.2078, 0.3076, 0.208, 0.3009, 0.2623, 0.3031, 0.9127, 0.3115, 0.9102, 0.309, 0.9147, 0.08445, 0.9679, 0.08553, 0.9657, 0.092, 0.9723, 0.3912, 0.9152, 0.398, 0.909, 0.3986, 0.915, 0.3986, 0.915, 0.4029, 0.9148, 0.4017, 0.9648, 0.07738, 0.9121, 0.06748, 0.897, 0.07024, 0.892, 0.1993, 0.459, 0.1383, 0.4648, 0.1476, 0.5481, 0.3749, 0.9132, 0.3852, 0.9623, 0.3768, 0.9629, 0.1521, 0.3221, 0.1477, 0.2761, 0.09473, 0.2881, 0.0617, 0.2443, 0.09347, 0.2839, 0.03811, 0.257, 0.7611, 0.1506, 0.7273, 0.09958, 0.7551, 0.09854, 0.1816, 0.9362, 0.2061, 0.9343, 0.1865, 0.9468, 0.7668, 0.2228, 0.7598, 0.1444, 0.7117, 0.1412, 0.5586, 0.1376, 0.5605, 0.2377, 0.6359, 0.131, 0.2898, 0.9117, 0.2992, 0.9064, 0.2979, 0.9115, 0.3659, 0.8241, 0.4013, 0.8071, 0.4425, 0.8286, 0.5605, 0.2377, 0.5586, 0.1376, 0.4628, 0.276, 0.7551, 0.09854, 0.8297, 0.1408, 0.7611, 0.1506, 0.7668, 0.2228, 0.6879, 0.2371, 0.7381, 0.3112, 0.2373, 0.7896, 0.1872, 0.7324, 0.1984, 0.8113, 0.1872, 0.7324, 0.1335, 0.7704, 0.1984, 0.8113, 0.08233, 0.9652, 0.08553, 0.9657, 0.08445, 0.9679, 0.6823, 0.4475, 0.5279, 0.4929, 0.5411, 0.5332, 0.8608, 0.6833, 0.8288, 0.7143, 0.8652, 0.7248, 0.5517, 0.7743, 0.5683, 0.7563, 0.5641, 0.7828, 0.6359, 0.131, 0.7117, 0.1412, 0.7252, 0.09399, 0.09109, 0.9733, 0.092, 0.9723, 0.09964, 0.9801, 0.6831, 0.0256, 0.6972, 0.04521, 0.705, 0.03509, 0.729, 0.05034, 0.7496, 0.05227, 0.7477, 0.03387, 0.7899, 0.0451, 0.7508, 0.03979, 0.7818, 0.0335, 0.3552, 0.9102, 0.3566, 0.9002, 0.3614, 0.9077, 0.1316, 0.1176, 0.1532, 0.1311, 0.1493, 0.1143, 0.04575, 0.9121, 0.05289, 0.892, 0.05565, 0.897, 0.0891, 0.9486, 0.0883, 0.9453, 0.1134, 0.9327, 0.3986, 0.915, 0.4029, 0.9091, 0.4029, 0.9148, 0.08233, 0.9652, 0.08445, 0.9679, 0.07955, 0.9756, 0.3886, 0.9641, 0.3986, 0.915, 0.3969, 0.9647, 0.3333, 0.9108, 0.3336, 0.9688, 0.3252, 0.9099, 0.1002, 0.1136, 0.1324, 0.1353, 0.1316, 0.1176, 0.1886, 0.1151, 0.2243, 0.1844, 0.1544, 0.1277, 0.6982, 0.5008, 0.7263, 0.4373, 0.7805, 0.4701, 0.7296, 0.4315, 0.7842, 0.4634, 0.7929, 0.3869, 0.2514, 0.946, 0.2457, 0.947, 0.2507, 0.9363, 0.3008, 0.7201, 0.2633, 0.6914, 0.2373, 0.7896, 0.3202, 0.9696, 0.32, 0.9106, 0.3252, 0.9099, 0.3031, 0.9127, 0.2992, 0.9064, 0.3047, 0.9075, 0.1765, 0.9605, 0.1809, 0.9459, 0.1865, 0.9468, 0.5641, 0.7828, 0.4425, 0.8286, 0.5517, 0.7743, 0.2257, 0.3689, 0.1503, 0.3188, 0.214, 0.3122, 0.8341, 0.7805, 0.8382, 0.7307, 0.8232, 0.7335, 0.3396, 0.9125, 0.3397, 0.9689, 0.3336, 0.9688, 0.2517, 0.4292, 0.2818, 0.4837, 0.3928, 0.4512, 0.09285, 0.9499, 0.0891, 0.9486, 0.1134, 0.9327, 0.388, 0.3591, 0.4784, 0.3356, 0.4628, 0.276, 0.7252, 0.09399, 0.7598, 0.1444, 0.753, 0.09251, 0.1704, 0.2103, 0.1432, 0.2152, 0.1827, 0.2666, 0.6329, 0.6979, 0.7575, 0.7796, 0.6008, 0.7119, 0.2099, 0.9634, 0.1765, 0.9605, 0.1865, 0.9468, 0.8795, 0.7669, 0.9682, 0.723, 0.9155, 0.6919, 0.6319, 0.6945, 0.7535, 0.711, 0.7307, 0.6643, 0.8232, 0.7335, 0.7535, 0.711, 0.7587, 0.7364, 0.206, 0.9467, 0.194, 0.9467, 0.2061, 0.9343, 0.2243, 0.1844, 0.2834, 0.1981, 0.2583, 0.2262, 0.2156, 0.3145, 0.2283, 0.3711, 0.3009, 0.2623, 0.1816, 0.9362, 0.1714, 0.9433, 0.1792, 0.9285, 0.07024, 0.892, 0.07354, 0.892, 0.08489, 0.906, 0.3552, 0.9102, 0.3614, 0.9077, 0.3628, 0.9125, 0.1792, 0.9285, 0.2061, 0.9343, 0.1816, 0.9362, 0.07986, 0.9326, 0.08432, 0.9301, 0.08335, 0.947, 0.3333, 0.9108, 0.3244, 0.9047, 0.3347, 0.9042, 0.07715, 0.9122, 0.07986, 0.9326, 0.07448, 0.9308, 0.3427, 0.8967, 0.343, 0.9078, 0.3347, 0.9042, 0.03978, 0.947, 0.03403, 0.9486, 0.03483, 0.9453, 0.2585, 0.2279, 0.3009, 0.2623, 0.2831, 0.1994, 0.07789, 0.9745, 0.07303, 0.9852, 0.07536, 0.973, 0.08245, 0.977, 0.07303, 0.9852, 0.08073, 0.9761, 0.07955, 0.9756, 0.07303, 0.9852, 0.07789, 0.9745, 0.08499, 0.913, 0.09803, 0.9204, 0.0885, 0.9183, 0.0918, 0.9095, 0.09803, 0.9204, 0.08489, 0.906, 0.08489, 0.906, 0.09803, 0.9204, 0.08499, 0.913, 0.4628, 0.276, 0.3009, 0.2623, 0.388, 0.3591, 0.4013, 0.8071, 0.3659, 0.8241, 0.3731, 0.7563, 0.4169, 0.9019, 0.4183, 0.9119, 0.4121, 0.9095, 0.1871, 0.118, 0.1532, 0.1311, 0.2239, 0.1867, 0.08606, 0.9733, 0.08245, 0.977, 0.08445, 0.9679, 0.3008, 0.7201, 0.391, 0.6003, 0.3105, 0.6049, 0.07536, 0.973, 0.08233, 0.9652, 0.07789, 0.9745, 0.1704, 0.2071, 0.1336, 0.1315, 0.1544, 0.1277, 0.6083, 0.06097, 0.5586, 0.1376, 0.6199, 0.09258, 0.1704, 0.2071, 0.1818, 0.2637, 0.1431, 0.2117, 0.8312, 0.6169, 0.8608, 0.6833, 0.8817, 0.6515, 0.8109, 0.3373, 0.7929, 0.3869, 0.8432, 0.3998, 0.5839, 0.3109, 0.5602, 0.2407, 0.678, 0.3068, 0.4425, 0.8286, 0.4013, 0.8071, 0.5517, 0.7743, 0.8288, 0.7143, 0.8382, 0.7307, 0.8652, 0.7248, 0.1422, 0.5448, 0.1917, 0.6418, 0.1345, 0.6265, 0.8312, 0.6169, 0.7053, 0.6196, 0.7307, 0.6643, 0.5586, 0.1376, 0.6359, 0.131, 0.6199, 0.09258, 0.6879, 0.2371, 0.6792, 0.3018, 0.7381, 0.3112, 0.092, 0.9723, 0.09318, 0.9716, 0.09964, 0.9801, 0.2818, 0.4837, 0.2145, 0.5351, 0.3105, 0.6049, 0.1886, 0.1151, 0.1796, 0.0999, 0.1987, 0.0855, 0.7296, 0.4315, 0.675, 0.3918, 0.6823, 0.4475, 0.3632, 0.5504, 0.2818, 0.4837, 0.3105, 0.6049, 0.0771, 0.9121, 0.07715, 0.9122, 0.07247, 0.9173, 0.1765, 0.9605, 0.1714, 0.9433, 0.1809, 0.9459, 0.8245, 0.1652, 0.7598, 0.1444, 0.7668, 0.2228, 0.509, 0.4363, 0.3857, 0.3595, 0.4766, 0.3374, 0.7623, 0.3579, 0.7381, 0.3112, 0.675, 0.3918, 0.1954, 0.4565, 0.2775, 0.4824, 0.2094, 0.5329, 0.005218, 0.3058, 0.09473, 0.2881, 0.03899, 0.2621, 0.09473, 0.2881, 0.0983, 0.368, 0.1521, 0.3221, 0.08445, 0.9679, 0.09109, 0.9733, 0.09053, 0.9746, 0.8114, 0.2727, 0.8245, 0.1652, 0.7668, 0.2228, 0.5279, 0.4929, 0.3928, 0.4512, 0.3632, 0.5504, 0.729, 0.05034, 0.726, 0.03617, 0.6972, 0.04521, 0.7611, 0.1506, 0.7131, 0.1466, 0.7273, 0.09958, 0.7929, 0.3869, 0.7623, 0.3579, 0.7296, 0.4315, 0.2156, 0.3145, 0.1827, 0.2666, 0.1521, 0.3221, 0.4017, 0.9648, 0.4029, 0.9148, 0.4102, 0.9648, 0.7296, 0.4315, 0.7024, 0.4954, 0.7842, 0.4634, 0.2373, 0.7896, 0.1984, 0.8113, 0.2318, 0.8369, 0.7296, 0.4315, 0.7623, 0.3579, 0.675, 0.3918, 0.6831, 0.0256, 0.705, 0.03509, 0.6941, 0.02078, 0.729, 0.05034, 0.7477, 0.03387, 0.726, 0.03617, 0.6972, 0.04521, 0.726, 0.03617, 0.705, 0.03509, 0.06236, 0.2491, 0.1432, 0.2152, 0.08513, 0.2062, 0.2804, 0.9078, 0.2817, 0.8967, 0.289, 0.9049, 0.3886, 0.9641, 0.3912, 0.9152, 0.3986, 0.915, 0.372, 0.963, 0.3706, 0.913, 0.3749, 0.9132, 0.8382, 0.7307, 0.8795, 0.7669, 0.8652, 0.7248, 0.8795, 0.7669, 0.8382, 0.7307, 0.8341, 0.7805, 0.7433, 0.5501, 0.7053, 0.6196, 0.8312, 0.6169, 0.3731, 0.7563, 0.4013, 0.7054, 0.4145, 0.7563, 0.616, 0.6545, 0.5995, 0.7079, 0.6319, 0.6945, 0.7668, 0.2228, 0.7117, 0.1412, 0.6879, 0.2371, 0.8232, 0.7335, 0.7548, 0.7788, 0.8341, 0.7805, 0.7535, 0.711, 0.8232, 0.7335, 0.8288, 0.7143, 0.8302, 0.7136, 0.7549, 0.7118, 0.8306, 0.6161, 0.1467, 0.2727, 0.1818, 0.2637, 0.1503, 0.3188, 0.0918, 0.9095, 0.08489, 0.906, 0.07354, 0.892, 0.07024, 0.892, 0.08489, 0.906, 0.08499, 0.913, 0.07986, 0.9326, 0.08335, 0.947, 0.07693, 0.9505, 0.07715, 0.9122, 0.08432, 0.9301, 0.07986, 0.9326, 0.07715, 0.9122, 0.07448, 0.9308, 0.07247, 0.9173, 0.07693, 0.9505, 0.07396, 0.947, 0.07986, 0.9326, 0.07448, 0.9308, 0.07986, 0.9326, 0.07396, 0.947, 0.6972, 0.04521, 0.6199, 0.09258, 0.6359, 0.131, 0.08335, 0.947, 0.07711, 0.9665, 0.07693, 0.9505, 0.08335, 0.947, 0.08553, 0.9657, 0.08233, 0.9652, 0.8617, 0.29, 0.8114, 0.2727, 0.8109, 0.3373, 0.08233, 0.9652, 0.07955, 0.9756, 0.07789, 0.9745, 0.08676, 0.931, 0.08499, 0.913, 0.0885, 0.9183, 0.09139, 0.9673, 0.08553, 0.9657, 0.09285, 0.9499, 0.08553, 0.9657, 0.0891, 0.9486, 0.09285, 0.9499, 0.2382, 0.9468, 0.2224, 0.9636, 0.2263, 0.9468, 0.8107, 0.2797, 0.8776, 0.1731, 0.8608, 0.2978, 0.08553, 0.9657, 0.09318, 0.9716, 0.092, 0.9723, 0.6792, 0.3018, 0.5852, 0.3074, 0.675, 0.3918, 0.7535, 0.711, 0.6319, 0.6945, 0.7587, 0.7364, 0.8109, 0.3373, 0.8432, 0.3998, 0.856, 0.3475, 0.4145, 0.7563, 0.5683, 0.7563, 0.4013, 0.8071, 0.6329, 0.6979, 0.7048, 0.6214, 0.7311, 0.6656, 0.09139, 0.9673, 0.09318, 0.9716, 0.08553, 0.9657, 0.7273, 0.09958, 0.7318, 0.05597, 0.7524, 0.05823, 0.8616, 0.6819, 0.8302, 0.7136, 0.8306, 0.6161, 0.3891, 0.4518, 0.2775, 0.4824, 0.2483, 0.4275, 0.2145, 0.5351, 0.1985, 0.6443, 0.3105, 0.6049, 0.3396, 0.9125, 0.3347, 0.9042, 0.343, 0.9078, 0.8109, 0.3373, 0.7623, 0.3579, 0.7929, 0.3869, 0.5124, 0.4339, 0.3928, 0.4512, 0.5279, 0.4929, 0.675, 0.3918, 0.5852, 0.3074, 0.5124, 0.4339, 0.4784, 0.3356, 0.5124, 0.4339, 0.5852, 0.3074, 0.2243, 0.1844, 0.2503, 0.1656, 0.2834, 0.1981, 0.3891, 0.4518, 0.2483, 0.4275, 0.3857, 0.3595, 0.08335, 0.947, 0.0883, 0.9453, 0.0891, 0.9486, 0.1704, 0.2071, 0.1431, 0.2117, 0.1336, 0.1315, 0.7263, 0.4373, 0.7904, 0.3937, 0.7805, 0.4701, 0.5676, 0.0127, 0.444, 0.2078, 0.6083, 0.06097, 0.3912, 0.9152, 0.3886, 0.9114, 0.398, 0.909, 0.08445, 0.9679, 0.092, 0.9723, 0.09109, 0.9733, 0.1968, 0.08824, 0.1779, 0.1029, 0.1871, 0.118, 0.4108, 0.9142, 0.4121, 0.9095, 0.4183, 0.9119, 0.8765, 0.1651, 0.8245, 0.1652, 0.8114, 0.2727, 0.4108, 0.9142, 0.4029, 0.9091, 0.4121, 0.9095, 0.3707, 0.9074, 0.3706, 0.913, 0.3628, 0.9125, 0.194, 0.9467, 0.1865, 0.9468, 0.2061, 0.9343, 0.2239, 0.1867, 0.1532, 0.1311, 0.1704, 0.2103, 0.753, 0.09251, 0.7869, 0.03856, 0.7496, 0.05227, 0.6823, 0.4475, 0.5411, 0.5332, 0.7024, 0.4954, 0.2929, 0.7193, 0.2633, 0.8231, 0.2282, 0.7878, 0.4108, 0.9142, 0.4029, 0.9148, 0.4029, 0.9091, 0.1336, 0.1315, 0.1017, 0.1093, 0.1331, 0.1138, 0.7117, 0.1412, 0.6359, 0.131, 0.6879, 0.2371, 0.5605, 0.2377, 0.6879, 0.2371, 0.6359, 0.131, 0.0408, 0.9652, 0.03869, 0.9679, 0.0376, 0.9657, 0.6982, 0.5008, 0.6788, 0.4525, 0.7263, 0.4373, 0.3749, 0.9132, 0.3823, 0.9134, 0.3852, 0.9623, 0.08737, 0.942, 0.1134, 0.9327, 0.0883, 0.9453, 0.7548, 0.7788, 0.7587, 0.7364, 0.6319, 0.6945, 0.5995, 0.6485, 0.6162, 0.6582, 0.6008, 0.7119, 0.1886, 0.1151, 0.2123, 0.09913, 0.2503, 0.1656, 0.3057, 0.9714, 0.2972, 0.9714, 0.3031, 0.9127, 0.7296, 0.4315, 0.6823, 0.4475, 0.7024, 0.4954, 0.2558, 0.69, 0.2282, 0.7878, 0.179, 0.7299, 0.8107, 0.2797, 0.8255, 0.1724, 0.8776, 0.1731, 0.3267, 0.9694, 0.3252, 0.9099, 0.3336, 0.9688, 0.7477, 0.03387, 0.7496, 0.05227, 0.7869, 0.03856, 0.3632, 0.5504, 0.391, 0.6003, 0.5279, 0.4929, 0.7252, 0.09399, 0.7117, 0.1412, 0.7598, 0.1444, 0.1431, 0.2117, 0.0617, 0.2443, 0.08515, 0.2018, 0.06748, 0.897, 0.07738, 0.9121, 0.0771, 0.9121, 0.1316, 0.1176, 0.1324, 0.1353, 0.1532, 0.1311, 0.1422, 0.5448, 0.2094, 0.5329, 0.1917, 0.6418, 0.2804, 0.9078, 0.2766, 0.9007, 0.2817, 0.8967, 0.3576, 0.9137, 0.3636, 0.963, 0.3568, 0.963, 0.6219, 0.09651, 0.6862, 0.0305, 0.7001, 0.05034, 0.2099, 0.9253, 0.2061, 0.9343, 0.1792, 0.9285, 0.3396, 0.9125, 0.3336, 0.9688, 0.3333, 0.9108, 0.05066, 0.9173, 0.04598, 0.9122, 0.04603, 0.9121, 0.1796, 0.0999, 0.1544, 0.1277, 0.1508, 0.1108, 0.3755, 0.9072, 0.385, 0.9096, 0.3823, 0.9134, 0.8795, 0.7669, 0.9155, 0.6919, 0.8652, 0.7248, 0.2831, 0.1994, 0.3009, 0.2623, 0.3076, 0.208, 0.1182, 0.4098, 0.1737, 0.3914, 0.1342, 0.4613, 0.2585, 0.2279, 0.2156, 0.3145, 0.3009, 0.2623, 0.1332, 0.7049, 0.1345, 0.6265, 0.1917, 0.6418, 0.06748, 0.897, 0.07247, 0.9173, 0.06168, 0.9004, 0.616, 0.6545, 0.7053, 0.6196, 0.5995, 0.6445, 0.214, 0.3122, 0.1818, 0.2637, 0.2583, 0.2262, 0.8109, 0.3373, 0.8114, 0.2727, 0.7668, 0.2228, 0.3427, 0.8967, 0.3474, 0.9012, 0.343, 0.9078, 0.5586, 0.1376, 0.444, 0.2078, 0.4628, 0.276, 0.08073, 0.9761, 0.08445, 0.9679, 0.08245, 0.977, 0.3008, 0.7201, 0.3105, 0.6049, 0.2633, 0.6914, 0.3986, 0.915, 0.398, 0.909, 0.4029, 0.9091, 0.1477, 0.2761, 0.1432, 0.2152, 0.09473, 0.2881, 0.0408, 0.9652, 0.04602, 0.9665, 0.04778, 0.973, 0.1411, 0.7082, 0.1335, 0.7704, 0.1872, 0.7324, 0.1818, 0.2637, 0.1704, 0.2071, 0.2243, 0.1844, 0.3043, 0.6042, 0.2558, 0.69, 0.1917, 0.6418, 0.1872, 0.7324, 0.1985, 0.6443, 0.1411, 0.7082, 0.5852, 0.3074, 0.4628, 0.276, 0.4784, 0.3356, 0.7551, 0.09854, 0.7899, 0.0451, 0.8297, 0.1408, 0.6219, 0.09651, 0.7001, 0.05034, 0.6374, 0.1352, 0.7548, 0.7788, 0.6319, 0.6945, 0.5995, 0.7079, 0.09109, 0.9733, 0.09964, 0.9801, 0.09053, 0.9746, 0.8232, 0.7335, 0.7587, 0.7364, 0.7548, 0.7788, 0.3267, 0.9694, 0.3202, 0.9696, 0.3252, 0.9099, 0.08445, 0.9679, 0.09053, 0.9746, 0.08606, 0.9733, 0.6329, 0.6979, 0.7606, 0.7371, 0.7575, 0.7796, 0.7477, 0.03387, 0.7869, 0.03856, 0.7786, 0.02709, 0.2585, 0.2279, 0.2239, 0.1867, 0.1827, 0.2666, 0.08515, 0.2018, 0.09519, 0.127, 0.1336, 0.1315, 0.6972, 0.04521, 0.6831, 0.0256, 0.6199, 0.09258, 0.3632, 0.5504, 0.3928, 0.4512, 0.2818, 0.4837, 0.675, 0.3918, 0.7381, 0.3112, 0.6792, 0.3018, 0.08676, 0.931, 0.0883, 0.9453, 0.08335, 0.947, 0.5995, 0.6445, 0.5995, 0.7079, 0.616, 0.6545, 0.5279, 0.4929, 0.391, 0.6003, 0.5411, 0.5332, 0.1182, 0.4098, 0.1503, 0.3188, 0.1737, 0.3914, 0.07738, 0.9121, 0.07715, 0.9122, 0.0771, 0.9121, 0.5683, 0.7563, 0.5517, 0.7743, 0.4013, 0.8071, 0.03637, 0.931, 0.03814, 0.913, 0.03881, 0.9301, 0.1493, 0.1143, 0.1532, 0.1311, 0.1779, 0.1029, 0.179, 0.7299, 0.1917, 0.6418, 0.2558, 0.69, 0.3576, 0.9137, 0.3628, 0.9125, 0.3636, 0.963, 0.05565, 0.897, 0.04603, 0.9121, 0.04575, 0.9121, 0.03978, 0.947, 0.03483, 0.9453, 0.03637, 0.931, 0.3636, 0.963, 0.3628, 0.9125, 0.3706, 0.913, 0.1336, 0.1315, 0.1431, 0.2117, 0.08515, 0.2018, 0.2094, 0.5329, 0.3043, 0.6042, 0.1917, 0.6418, 0.2373, 0.7896, 0.2318, 0.8369, 0.2729, 0.8242, 0.2483, 0.4275, 0.1954, 0.4565, 0.1737, 0.3914])
me_cube_001.materials.append(mat_material_001)
me_cube_001.use_remesh_preserve_volume = False
me_cube_001.use_remesh_preserve_attributes = False
me_cube_001.use_mirror_vertex_groups = False
me_cube_001.update()

# ---- objects
ob_hemi = bpy.data.objects.new('Hemi', light_hemi)
ob_cube = bpy.data.objects.new('Cube', me_cube_001)
ob_lamp = bpy.data.objects.new('Lamp', light_lamp)
ob_camera = bpy.data.objects.new('Camera', cam_camera)

# ---- transforms, parenting, visibility, modifiers, constraints
ob_hemi.location = (-16.98, -3.977, 2.852)
ob_hemi.lineart.crease_threshold = 0.0
ob_cube.location = (0.0, 0.0, 0.0)
ob_cube.lineart.crease_threshold = 0.0
ob_lamp.location = (4.076, 1.005, 5.904)
ob_lamp.rotation_euler = (0.6503, 0.05522, 1.866)
ob_lamp.lock_rotations_4d = False
ob_lamp.empty_display_type = 'ARROWS'
ob_lamp.color = (0.0, 0.0, 0.0, 0.0)
ob_lamp.lineart.crease_threshold = 0.0
ob_camera.location = (7.481, -6.508, 5.344)
ob_camera.rotation_euler = (1.109, 0.0, 0.8149)
ob_camera.lock_rotations_4d = False
ob_camera.empty_display_type = 'ARROWS'
ob_camera.color = (0.0, 0.0, 0.0, 0.0)
ob_camera.display_type = 'WIRE'
ob_camera.lineart.crease_threshold = 0.0

# ---- collection membership
col_collection_1.objects.link(ob_hemi)
col_collection_1.objects.link(ob_cube)
col_collection_1.objects.link(ob_lamp)
col_collection_1.objects.link(ob_camera)

# ---- scene / render settings (as saved in the file)
scene.camera = ob_camera
scene.frame_start = 1; scene.frame_end = 250; scene.frame_set(76)
scene.render.engine = 'BLENDER_EEVEE_NEXT'
scene.render.resolution_percentage = 50
scene.render.dither_intensity = 0.0
scene.cycles.use_denoising = False
scene.cycles.samples = 128
scene.cycles.sampling_pattern = 'TABULATED_SOBOL'
scene.cycles.light_sampling_threshold = 0.0
scene.cycles.use_adaptive_sampling = False
scene.cycles.use_light_tree = False
scene.cycles.blur_glossy = 0.0
scene.cycles.sample_clamp_indirect = 0.0
scene.view_settings.view_transform = 'Standard'
bpy.context.view_layer.update()
